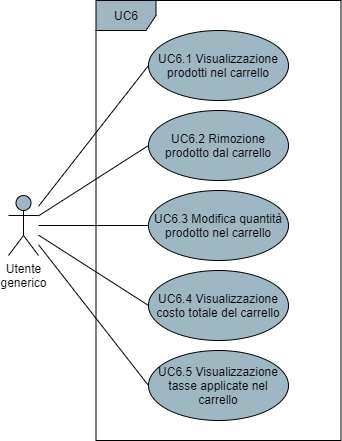

The diagram above was exported from draw.io. Its source (the exported page's mxGraphModel, read from the mxfile embedded in the PNG):
<mxGraphModel dx="1422" dy="762" grid="1" gridSize="10" guides="1" tooltips="1" connect="1" arrows="1" fold="1" page="1" pageScale="1" pageWidth="850" pageHeight="1100" math="0" shadow="0">
  <root>
    <mxCell id="0" />
    <mxCell id="1" parent="0" />
    <mxCell id="91bnOnWIWstpu17TpPb4-4" style="rounded=0;orthogonalLoop=1;jettySize=auto;html=1;entryX=0;entryY=0.5;entryDx=0;entryDy=0;endArrow=none;endFill=0;" parent="1" source="91bnOnWIWstpu17TpPb4-1" target="91bnOnWIWstpu17TpPb4-3" edge="1">
      <mxGeometry relative="1" as="geometry" />
    </mxCell>
    <mxCell id="3Bm_T_TrhRMcQwPn2ZOV-5" style="edgeStyle=none;rounded=0;orthogonalLoop=1;jettySize=auto;html=1;entryX=0;entryY=0.5;entryDx=0;entryDy=0;endArrow=none;endFill=0;" parent="1" source="91bnOnWIWstpu17TpPb4-1" target="3Bm_T_TrhRMcQwPn2ZOV-1" edge="1">
      <mxGeometry relative="1" as="geometry" />
    </mxCell>
    <mxCell id="3Bm_T_TrhRMcQwPn2ZOV-6" style="edgeStyle=none;rounded=0;orthogonalLoop=1;jettySize=auto;html=1;entryX=0;entryY=0.5;entryDx=0;entryDy=0;endArrow=none;endFill=0;" parent="1" source="91bnOnWIWstpu17TpPb4-1" target="3Bm_T_TrhRMcQwPn2ZOV-2" edge="1">
      <mxGeometry relative="1" as="geometry" />
    </mxCell>
    <mxCell id="3Bm_T_TrhRMcQwPn2ZOV-7" style="edgeStyle=none;rounded=0;orthogonalLoop=1;jettySize=auto;html=1;entryX=0;entryY=0.5;entryDx=0;entryDy=0;endArrow=none;endFill=0;" parent="1" source="91bnOnWIWstpu17TpPb4-1" target="3Bm_T_TrhRMcQwPn2ZOV-3" edge="1">
      <mxGeometry relative="1" as="geometry" />
    </mxCell>
    <mxCell id="3Bm_T_TrhRMcQwPn2ZOV-8" style="edgeStyle=none;rounded=0;orthogonalLoop=1;jettySize=auto;html=1;entryX=0;entryY=0.5;entryDx=0;entryDy=0;endArrow=none;endFill=0;" parent="1" source="91bnOnWIWstpu17TpPb4-1" target="3Bm_T_TrhRMcQwPn2ZOV-4" edge="1">
      <mxGeometry relative="1" as="geometry" />
    </mxCell>
    <mxCell id="91bnOnWIWstpu17TpPb4-1" value="Utente&lt;br&gt;generico" style="shape=umlActor;verticalLabelPosition=bottom;verticalAlign=top;html=1;fillColor=#9FB6C3;" parent="1" vertex="1">
      <mxGeometry x="190" y="475" width="30" height="60" as="geometry" />
    </mxCell>
    <mxCell id="91bnOnWIWstpu17TpPb4-2" value="UC6" style="shape=umlFrame;whiteSpace=wrap;html=1;fillColor=#9FB6C3;" parent="1" vertex="1">
      <mxGeometry x="277.5" y="280" width="245" height="440" as="geometry" />
    </mxCell>
    <mxCell id="91bnOnWIWstpu17TpPb4-3" value="UC6.1 Visualizzazione prodotti nel carrello" style="ellipse;whiteSpace=wrap;html=1;fillColor=#9FB6C3;" parent="1" vertex="1">
      <mxGeometry x="330" y="310" width="140" height="70" as="geometry" />
    </mxCell>
    <mxCell id="3Bm_T_TrhRMcQwPn2ZOV-1" value="UC6.2 Rimozione prodotto dal carrello" style="ellipse;whiteSpace=wrap;html=1;fillColor=#9FB6C3;" parent="1" vertex="1">
      <mxGeometry x="330" y="390" width="140" height="70" as="geometry" />
    </mxCell>
    <mxCell id="3Bm_T_TrhRMcQwPn2ZOV-2" value="UC6.3 Modifica quantità prodotto nel carrello" style="ellipse;whiteSpace=wrap;html=1;fillColor=#9FB6C3;" parent="1" vertex="1">
      <mxGeometry x="330" y="470" width="140" height="70" as="geometry" />
    </mxCell>
    <mxCell id="3Bm_T_TrhRMcQwPn2ZOV-3" value="UC6.4 Visualizzazione costo totale del carrello" style="ellipse;whiteSpace=wrap;html=1;fillColor=#9FB6C3;" parent="1" vertex="1">
      <mxGeometry x="330" y="550" width="140" height="70" as="geometry" />
    </mxCell>
    <mxCell id="3Bm_T_TrhRMcQwPn2ZOV-4" value="UC6.5 Visualizzazione tasse applicate nel carrello" style="ellipse;whiteSpace=wrap;html=1;fillColor=#9FB6C3;" parent="1" vertex="1">
      <mxGeometry x="330" y="630" width="140" height="70" as="geometry" />
    </mxCell>
  </root>
</mxGraphModel>